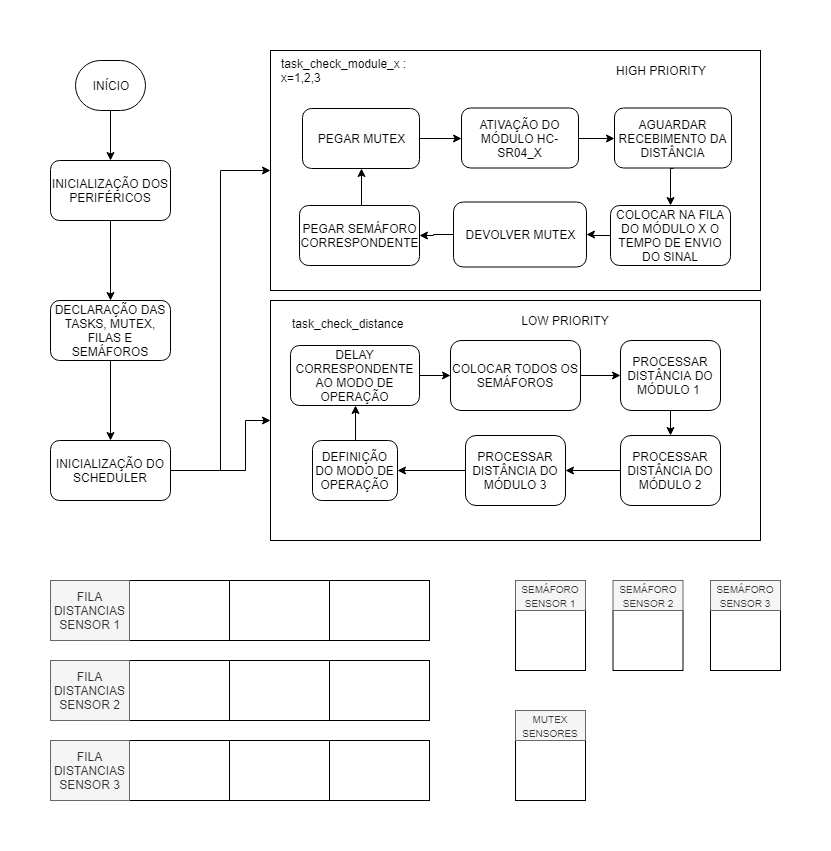

The diagram above was exported from draw.io. Its source (the exported page's mxGraphModel, read from the mxfile embedded in the PNG):
<mxGraphModel dx="840" dy="435" grid="1" gridSize="10" guides="1" tooltips="1" connect="1" arrows="1" fold="1" page="1" pageScale="1" pageWidth="827" pageHeight="1169" math="0" shadow="0">
  <root>
    <mxCell id="0" />
    <mxCell id="1" parent="0" />
    <mxCell id="F_AevKvR_0XmfSBKEqw7-5" style="edgeStyle=orthogonalEdgeStyle;rounded=0;orthogonalLoop=1;jettySize=auto;html=1;exitX=0.5;exitY=1;exitDx=0;exitDy=0;startArrow=none;startFill=0;endArrow=classic;endFill=1;strokeColor=#000000;fillColor=#FF0000;" parent="1" source="F_AevKvR_0XmfSBKEqw7-1" target="F_AevKvR_0XmfSBKEqw7-2" edge="1">
      <mxGeometry relative="1" as="geometry" />
    </mxCell>
    <mxCell id="F_AevKvR_0XmfSBKEqw7-1" value="INÍCIO" style="rounded=1;whiteSpace=wrap;html=1;arcSize=50;" parent="1" vertex="1">
      <mxGeometry x="75" y="40" width="70" height="50" as="geometry" />
    </mxCell>
    <mxCell id="F_AevKvR_0XmfSBKEqw7-4" value="" style="edgeStyle=orthogonalEdgeStyle;rounded=0;orthogonalLoop=1;jettySize=auto;html=1;startArrow=none;startFill=0;endArrow=classic;endFill=1;strokeColor=#000000;fillColor=#FF0000;" parent="1" source="F_AevKvR_0XmfSBKEqw7-2" target="F_AevKvR_0XmfSBKEqw7-3" edge="1">
      <mxGeometry relative="1" as="geometry" />
    </mxCell>
    <mxCell id="F_AevKvR_0XmfSBKEqw7-2" value="INICIALIZAÇÃO DOS PERIFÉRICOS" style="rounded=1;whiteSpace=wrap;html=1;" parent="1" vertex="1">
      <mxGeometry x="50" y="140" width="120" height="60" as="geometry" />
    </mxCell>
    <mxCell id="F_AevKvR_0XmfSBKEqw7-7" value="" style="edgeStyle=orthogonalEdgeStyle;rounded=0;orthogonalLoop=1;jettySize=auto;html=1;startArrow=none;startFill=0;endArrow=classic;endFill=1;strokeColor=#000000;fillColor=#FF0000;" parent="1" source="F_AevKvR_0XmfSBKEqw7-3" target="F_AevKvR_0XmfSBKEqw7-6" edge="1">
      <mxGeometry relative="1" as="geometry" />
    </mxCell>
    <mxCell id="F_AevKvR_0XmfSBKEqw7-3" value="DECLARAÇÃO DAS TASKS, MUTEX, FILAS E SEMÁFOROS" style="rounded=1;whiteSpace=wrap;html=1;" parent="1" vertex="1">
      <mxGeometry x="50" y="280" width="120" height="60" as="geometry" />
    </mxCell>
    <mxCell id="70mGhVuPmHdlJDDjv9lQ-17" style="edgeStyle=orthogonalEdgeStyle;rounded=0;orthogonalLoop=1;jettySize=auto;html=1;exitX=1;exitY=0.5;exitDx=0;exitDy=0;entryX=0;entryY=0.5;entryDx=0;entryDy=0;strokeColor=#000000;" parent="1" source="F_AevKvR_0XmfSBKEqw7-6" target="F_AevKvR_0XmfSBKEqw7-9" edge="1">
      <mxGeometry relative="1" as="geometry" />
    </mxCell>
    <mxCell id="F_AevKvR_0XmfSBKEqw7-6" value="INICIALIZAÇÃO DO SCHEDULER" style="rounded=1;whiteSpace=wrap;html=1;" parent="1" vertex="1">
      <mxGeometry x="50" y="420" width="120" height="60" as="geometry" />
    </mxCell>
    <mxCell id="F_AevKvR_0XmfSBKEqw7-9" value="&lt;div style=&quot;text-align: left&quot;&gt;&lt;br&gt;&lt;/div&gt;&lt;div style=&quot;text-align: left&quot;&gt;&lt;/div&gt;" style="rounded=0;whiteSpace=wrap;html=1;fillColor=none;" parent="1" vertex="1">
      <mxGeometry x="270" y="30" width="490" height="240" as="geometry" />
    </mxCell>
    <mxCell id="70mGhVuPmHdlJDDjv9lQ-19" style="edgeStyle=orthogonalEdgeStyle;rounded=0;orthogonalLoop=1;jettySize=auto;html=1;exitX=0;exitY=0.5;exitDx=0;exitDy=0;strokeColor=#000000;endArrow=none;endFill=0;startArrow=classic;startFill=1;" parent="1" source="F_AevKvR_0XmfSBKEqw7-10" edge="1">
      <mxGeometry relative="1" as="geometry">
        <mxPoint x="220" y="450" as="targetPoint" />
      </mxGeometry>
    </mxCell>
    <mxCell id="F_AevKvR_0XmfSBKEqw7-10" value="" style="rounded=0;whiteSpace=wrap;html=1;fillColor=none;" parent="1" vertex="1">
      <mxGeometry x="270" y="280" width="490" height="240" as="geometry" />
    </mxCell>
    <mxCell id="qHV4hwugw-4A51QDu6Y8-8" style="edgeStyle=orthogonalEdgeStyle;rounded=0;orthogonalLoop=1;jettySize=auto;html=1;exitX=0.5;exitY=1;exitDx=0;exitDy=0;entryX=0.5;entryY=0;entryDx=0;entryDy=0;" parent="1" source="8WG1gd4UuG7AFVesE-oC-1" target="70mGhVuPmHdlJDDjv9lQ-1" edge="1">
      <mxGeometry relative="1" as="geometry" />
    </mxCell>
    <mxCell id="8WG1gd4UuG7AFVesE-oC-1" value="AGUARDAR RECEBIMENTO DA DISTÂNCIA" style="rounded=1;whiteSpace=wrap;html=1;fillColor=none;" parent="1" vertex="1">
      <mxGeometry x="614" y="87.5" width="117" height="60" as="geometry" />
    </mxCell>
    <mxCell id="bvWdUL_zL_7WP08IlUsJ-2" style="edgeStyle=orthogonalEdgeStyle;rounded=0;orthogonalLoop=1;jettySize=auto;html=1;exitX=0;exitY=0.5;exitDx=0;exitDy=0;" edge="1" parent="1" source="8WG1gd4UuG7AFVesE-oC-2" target="8WG1gd4UuG7AFVesE-oC-4">
      <mxGeometry relative="1" as="geometry" />
    </mxCell>
    <mxCell id="8WG1gd4UuG7AFVesE-oC-2" value="DEVOLVER MUTEX" style="rounded=1;whiteSpace=wrap;html=1;fillColor=none;" parent="1" vertex="1">
      <mxGeometry x="453" y="181.5" width="133" height="65" as="geometry" />
    </mxCell>
    <mxCell id="qHV4hwugw-4A51QDu6Y8-5" style="edgeStyle=orthogonalEdgeStyle;rounded=0;orthogonalLoop=1;jettySize=auto;html=1;exitX=0.5;exitY=0;exitDx=0;exitDy=0;entryX=0.5;entryY=1;entryDx=0;entryDy=0;" parent="1" source="8WG1gd4UuG7AFVesE-oC-4" target="qHV4hwugw-4A51QDu6Y8-3" edge="1">
      <mxGeometry relative="1" as="geometry" />
    </mxCell>
    <mxCell id="8WG1gd4UuG7AFVesE-oC-4" value="PEGAR SEMÁFORO CORRESPONDENTE" style="rounded=1;whiteSpace=wrap;html=1;fillColor=none;" parent="1" vertex="1">
      <mxGeometry x="299" y="185" width="120" height="60" as="geometry" />
    </mxCell>
    <mxCell id="8WG1gd4UuG7AFVesE-oC-7" value="task_check_module_x : x=1,2,3" style="text;html=1;strokeColor=none;fillColor=none;align=left;verticalAlign=middle;whiteSpace=wrap;rounded=0;" parent="1" vertex="1">
      <mxGeometry x="279" y="40" width="130" height="20" as="geometry" />
    </mxCell>
    <mxCell id="8WG1gd4UuG7AFVesE-oC-8" value="" style="edgeStyle=orthogonalEdgeStyle;rounded=0;orthogonalLoop=1;jettySize=auto;html=1;strokeColor=#000000;" parent="1" source="8WG1gd4UuG7AFVesE-oC-9" target="8WG1gd4UuG7AFVesE-oC-11" edge="1">
      <mxGeometry relative="1" as="geometry" />
    </mxCell>
    <mxCell id="8WG1gd4UuG7AFVesE-oC-9" value="DELAY CORRESPONDENTE AO MODO DE OPERAÇÃO" style="rounded=1;whiteSpace=wrap;html=1;fillColor=none;" parent="1" vertex="1">
      <mxGeometry x="290" y="325" width="129" height="60" as="geometry" />
    </mxCell>
    <mxCell id="70mGhVuPmHdlJDDjv9lQ-6" style="edgeStyle=orthogonalEdgeStyle;rounded=0;orthogonalLoop=1;jettySize=auto;html=1;exitX=1;exitY=0.5;exitDx=0;exitDy=0;entryX=0;entryY=0.5;entryDx=0;entryDy=0;strokeColor=#000000;" parent="1" source="8WG1gd4UuG7AFVesE-oC-11" target="70mGhVuPmHdlJDDjv9lQ-5" edge="1">
      <mxGeometry relative="1" as="geometry" />
    </mxCell>
    <mxCell id="8WG1gd4UuG7AFVesE-oC-11" value="COLOCAR TODOS OS SEMÁFOROS" style="rounded=1;whiteSpace=wrap;html=1;fillColor=none;" parent="1" vertex="1">
      <mxGeometry x="450" y="320" width="130" height="70" as="geometry" />
    </mxCell>
    <mxCell id="8WG1gd4UuG7AFVesE-oC-12" style="edgeStyle=orthogonalEdgeStyle;rounded=0;orthogonalLoop=1;jettySize=auto;html=1;exitX=0.5;exitY=0;exitDx=0;exitDy=0;entryX=0.5;entryY=1;entryDx=0;entryDy=0;strokeColor=#000000;" parent="1" source="8WG1gd4UuG7AFVesE-oC-13" target="8WG1gd4UuG7AFVesE-oC-9" edge="1">
      <mxGeometry relative="1" as="geometry" />
    </mxCell>
    <mxCell id="8WG1gd4UuG7AFVesE-oC-13" value="DEFINIÇÃO DO MODO DE OPERAÇÃO" style="rounded=1;whiteSpace=wrap;html=1;fillColor=none;" parent="1" vertex="1">
      <mxGeometry x="312" y="420" width="85" height="60" as="geometry" />
    </mxCell>
    <mxCell id="bvWdUL_zL_7WP08IlUsJ-4" style="edgeStyle=orthogonalEdgeStyle;rounded=0;orthogonalLoop=1;jettySize=auto;html=1;exitX=0;exitY=0.5;exitDx=0;exitDy=0;" edge="1" parent="1" source="70mGhVuPmHdlJDDjv9lQ-1" target="8WG1gd4UuG7AFVesE-oC-2">
      <mxGeometry relative="1" as="geometry" />
    </mxCell>
    <mxCell id="70mGhVuPmHdlJDDjv9lQ-1" value="COLOCAR NA FILA DO MÓDULO X O TEMPO DE ENVIO DO SINAL" style="rounded=1;whiteSpace=wrap;html=1;fillColor=none;" parent="1" vertex="1">
      <mxGeometry x="610" y="185" width="120" height="60" as="geometry" />
    </mxCell>
    <mxCell id="70mGhVuPmHdlJDDjv9lQ-12" style="edgeStyle=orthogonalEdgeStyle;rounded=0;orthogonalLoop=1;jettySize=auto;html=1;exitX=0.5;exitY=1;exitDx=0;exitDy=0;entryX=0.5;entryY=0;entryDx=0;entryDy=0;strokeColor=#000000;" parent="1" source="70mGhVuPmHdlJDDjv9lQ-5" target="70mGhVuPmHdlJDDjv9lQ-7" edge="1">
      <mxGeometry relative="1" as="geometry" />
    </mxCell>
    <mxCell id="70mGhVuPmHdlJDDjv9lQ-5" value="PROCESSAR DISTÂNCIA DO MÓDULO 1&amp;nbsp;" style="rounded=1;whiteSpace=wrap;html=1;fillColor=none;" parent="1" vertex="1">
      <mxGeometry x="620" y="320" width="100" height="70" as="geometry" />
    </mxCell>
    <mxCell id="70mGhVuPmHdlJDDjv9lQ-15" style="edgeStyle=orthogonalEdgeStyle;rounded=0;orthogonalLoop=1;jettySize=auto;html=1;exitX=0;exitY=0.5;exitDx=0;exitDy=0;entryX=1;entryY=0.5;entryDx=0;entryDy=0;strokeColor=#000000;" parent="1" source="70mGhVuPmHdlJDDjv9lQ-7" target="70mGhVuPmHdlJDDjv9lQ-8" edge="1">
      <mxGeometry relative="1" as="geometry" />
    </mxCell>
    <mxCell id="70mGhVuPmHdlJDDjv9lQ-7" value="PROCESSAR DISTÂNCIA DO MÓDULO 2" style="rounded=1;whiteSpace=wrap;html=1;fillColor=none;" parent="1" vertex="1">
      <mxGeometry x="620" y="415" width="100" height="70" as="geometry" />
    </mxCell>
    <mxCell id="70mGhVuPmHdlJDDjv9lQ-8" value="PROCESSAR DISTÂNCIA DO MÓDULO 3" style="rounded=1;whiteSpace=wrap;html=1;fillColor=none;" parent="1" vertex="1">
      <mxGeometry x="465" y="415" width="100" height="70" as="geometry" />
    </mxCell>
    <mxCell id="70mGhVuPmHdlJDDjv9lQ-11" style="edgeStyle=orthogonalEdgeStyle;rounded=0;orthogonalLoop=1;jettySize=auto;html=1;exitX=0;exitY=0.5;exitDx=0;exitDy=0;entryX=1;entryY=0.5;entryDx=0;entryDy=0;strokeColor=#000000;" parent="1" source="70mGhVuPmHdlJDDjv9lQ-8" target="8WG1gd4UuG7AFVesE-oC-13" edge="1">
      <mxGeometry relative="1" as="geometry">
        <mxPoint x="465" y="544" as="sourcePoint" />
      </mxGeometry>
    </mxCell>
    <mxCell id="70mGhVuPmHdlJDDjv9lQ-16" value="task_check_distance" style="text;html=1;" parent="1" vertex="1">
      <mxGeometry x="290" y="290" width="190" height="30" as="geometry" />
    </mxCell>
    <mxCell id="70mGhVuPmHdlJDDjv9lQ-20" value="HIGH PRIORITY" style="text;html=1;strokeColor=none;fillColor=none;align=center;verticalAlign=middle;whiteSpace=wrap;rounded=0;" parent="1" vertex="1">
      <mxGeometry x="600" y="40" width="120" height="20" as="geometry" />
    </mxCell>
    <mxCell id="70mGhVuPmHdlJDDjv9lQ-21" value="LOW PRIORITY" style="text;html=1;strokeColor=none;fillColor=none;align=center;verticalAlign=middle;whiteSpace=wrap;rounded=0;" parent="1" vertex="1">
      <mxGeometry x="505" y="290" width="120" height="20" as="geometry" />
    </mxCell>
    <mxCell id="70mGhVuPmHdlJDDjv9lQ-22" value="" style="rounded=0;whiteSpace=wrap;html=1;fillColor=none;align=center;" parent="1" vertex="1">
      <mxGeometry x="129" y="560" width="100" height="60" as="geometry" />
    </mxCell>
    <mxCell id="70mGhVuPmHdlJDDjv9lQ-23" value="" style="rounded=0;whiteSpace=wrap;html=1;fillColor=none;align=center;" parent="1" vertex="1">
      <mxGeometry x="229" y="560" width="100" height="60" as="geometry" />
    </mxCell>
    <mxCell id="70mGhVuPmHdlJDDjv9lQ-24" value="" style="rounded=0;whiteSpace=wrap;html=1;fillColor=none;align=center;" parent="1" vertex="1">
      <mxGeometry x="329" y="560" width="100" height="60" as="geometry" />
    </mxCell>
    <mxCell id="70mGhVuPmHdlJDDjv9lQ-25" value="FILA DISTANCIAS SENSOR 1" style="rounded=0;whiteSpace=wrap;html=1;fillColor=#f5f5f5;align=center;strokeColor=#666666;fontColor=#333333;" parent="1" vertex="1">
      <mxGeometry x="50" y="560" width="79" height="60" as="geometry" />
    </mxCell>
    <mxCell id="70mGhVuPmHdlJDDjv9lQ-35" value="" style="rounded=0;whiteSpace=wrap;html=1;fillColor=none;align=center;" parent="1" vertex="1">
      <mxGeometry x="515" y="590" width="70" height="60" as="geometry" />
    </mxCell>
    <mxCell id="70mGhVuPmHdlJDDjv9lQ-38" value="" style="rounded=0;whiteSpace=wrap;html=1;fillColor=none;align=center;" parent="1" vertex="1">
      <mxGeometry x="129" y="640" width="100" height="60" as="geometry" />
    </mxCell>
    <mxCell id="70mGhVuPmHdlJDDjv9lQ-39" value="" style="rounded=0;whiteSpace=wrap;html=1;fillColor=none;align=center;" parent="1" vertex="1">
      <mxGeometry x="229" y="640" width="100" height="60" as="geometry" />
    </mxCell>
    <mxCell id="70mGhVuPmHdlJDDjv9lQ-40" value="" style="rounded=0;whiteSpace=wrap;html=1;fillColor=none;align=center;" parent="1" vertex="1">
      <mxGeometry x="329" y="640" width="100" height="60" as="geometry" />
    </mxCell>
    <mxCell id="70mGhVuPmHdlJDDjv9lQ-41" value="FILA DISTANCIAS SENSOR 2" style="rounded=0;whiteSpace=wrap;html=1;fillColor=#f5f5f5;align=center;strokeColor=#666666;fontColor=#333333;" parent="1" vertex="1">
      <mxGeometry x="50" y="640" width="79" height="60" as="geometry" />
    </mxCell>
    <mxCell id="70mGhVuPmHdlJDDjv9lQ-42" value="" style="rounded=0;whiteSpace=wrap;html=1;fillColor=none;align=center;" parent="1" vertex="1">
      <mxGeometry x="129" y="720" width="100" height="60" as="geometry" />
    </mxCell>
    <mxCell id="70mGhVuPmHdlJDDjv9lQ-43" value="" style="rounded=0;whiteSpace=wrap;html=1;fillColor=none;align=center;" parent="1" vertex="1">
      <mxGeometry x="229" y="720" width="100" height="60" as="geometry" />
    </mxCell>
    <mxCell id="70mGhVuPmHdlJDDjv9lQ-44" value="" style="rounded=0;whiteSpace=wrap;html=1;fillColor=none;align=center;" parent="1" vertex="1">
      <mxGeometry x="329" y="720" width="100" height="60" as="geometry" />
    </mxCell>
    <mxCell id="70mGhVuPmHdlJDDjv9lQ-45" value="FILA DISTANCIAS SENSOR 3" style="rounded=0;whiteSpace=wrap;html=1;fillColor=#f5f5f5;align=center;strokeColor=#666666;fontColor=#333333;" parent="1" vertex="1">
      <mxGeometry x="50" y="720" width="79" height="60" as="geometry" />
    </mxCell>
    <mxCell id="70mGhVuPmHdlJDDjv9lQ-48" value="&lt;font style=&quot;font-size: 10px&quot;&gt;SEMÁFORO SENSOR 1&lt;/font&gt;" style="rounded=0;whiteSpace=wrap;html=1;fillColor=#f5f5f5;align=center;strokeColor=#666666;fontColor=#333333;" parent="1" vertex="1">
      <mxGeometry x="515" y="560" width="70" height="30" as="geometry" />
    </mxCell>
    <mxCell id="70mGhVuPmHdlJDDjv9lQ-49" value="" style="rounded=0;whiteSpace=wrap;html=1;fillColor=none;align=center;" parent="1" vertex="1">
      <mxGeometry x="710" y="590" width="70" height="60" as="geometry" />
    </mxCell>
    <mxCell id="70mGhVuPmHdlJDDjv9lQ-50" value="&lt;font style=&quot;font-size: 10px&quot;&gt;SEMÁFORO SENSOR 3&lt;/font&gt;" style="rounded=0;whiteSpace=wrap;html=1;fillColor=#f5f5f5;align=center;strokeColor=#666666;fontColor=#333333;" parent="1" vertex="1">
      <mxGeometry x="710" y="560" width="70" height="30" as="geometry" />
    </mxCell>
    <mxCell id="70mGhVuPmHdlJDDjv9lQ-51" value="" style="rounded=0;whiteSpace=wrap;html=1;fillColor=none;align=center;" parent="1" vertex="1">
      <mxGeometry x="612.5" y="590" width="70" height="60" as="geometry" />
    </mxCell>
    <mxCell id="70mGhVuPmHdlJDDjv9lQ-52" value="&lt;font style=&quot;font-size: 10px&quot;&gt;SEMÁFORO SENSOR 2&lt;/font&gt;" style="rounded=0;whiteSpace=wrap;html=1;fillColor=#f5f5f5;align=center;strokeColor=#666666;fontColor=#333333;" parent="1" vertex="1">
      <mxGeometry x="612.5" y="560" width="70" height="30" as="geometry" />
    </mxCell>
    <mxCell id="qHV4hwugw-4A51QDu6Y8-1" value="" style="rounded=0;whiteSpace=wrap;html=1;fillColor=none;align=center;" parent="1" vertex="1">
      <mxGeometry x="515" y="720" width="70" height="60" as="geometry" />
    </mxCell>
    <mxCell id="qHV4hwugw-4A51QDu6Y8-2" value="&lt;font style=&quot;font-size: 10px&quot;&gt;MUTEX SENSORES&lt;/font&gt;" style="rounded=0;whiteSpace=wrap;html=1;fillColor=#f5f5f5;align=center;strokeColor=#666666;fontColor=#333333;" parent="1" vertex="1">
      <mxGeometry x="515" y="690" width="70" height="30" as="geometry" />
    </mxCell>
    <mxCell id="qHV4hwugw-4A51QDu6Y8-10" style="edgeStyle=orthogonalEdgeStyle;rounded=0;orthogonalLoop=1;jettySize=auto;html=1;exitX=1;exitY=0.5;exitDx=0;exitDy=0;entryX=0;entryY=0.5;entryDx=0;entryDy=0;" parent="1" source="qHV4hwugw-4A51QDu6Y8-3" target="qHV4hwugw-4A51QDu6Y8-4" edge="1">
      <mxGeometry relative="1" as="geometry" />
    </mxCell>
    <mxCell id="qHV4hwugw-4A51QDu6Y8-3" value="PEGAR MUTEX" style="rounded=1;whiteSpace=wrap;html=1;fillColor=none;" parent="1" vertex="1">
      <mxGeometry x="302" y="88" width="117" height="60" as="geometry" />
    </mxCell>
    <mxCell id="qHV4hwugw-4A51QDu6Y8-12" style="edgeStyle=orthogonalEdgeStyle;rounded=0;orthogonalLoop=1;jettySize=auto;html=1;exitX=1;exitY=0.5;exitDx=0;exitDy=0;entryX=0;entryY=0.5;entryDx=0;entryDy=0;" parent="1" source="qHV4hwugw-4A51QDu6Y8-4" target="8WG1gd4UuG7AFVesE-oC-1" edge="1">
      <mxGeometry relative="1" as="geometry" />
    </mxCell>
    <mxCell id="qHV4hwugw-4A51QDu6Y8-4" value="ATIVAÇÃO DO MÓDULO HC-SR04_X" style="rounded=1;whiteSpace=wrap;html=1;fillColor=none;" parent="1" vertex="1">
      <mxGeometry x="461" y="87.5" width="117" height="60" as="geometry" />
    </mxCell>
  </root>
</mxGraphModel>